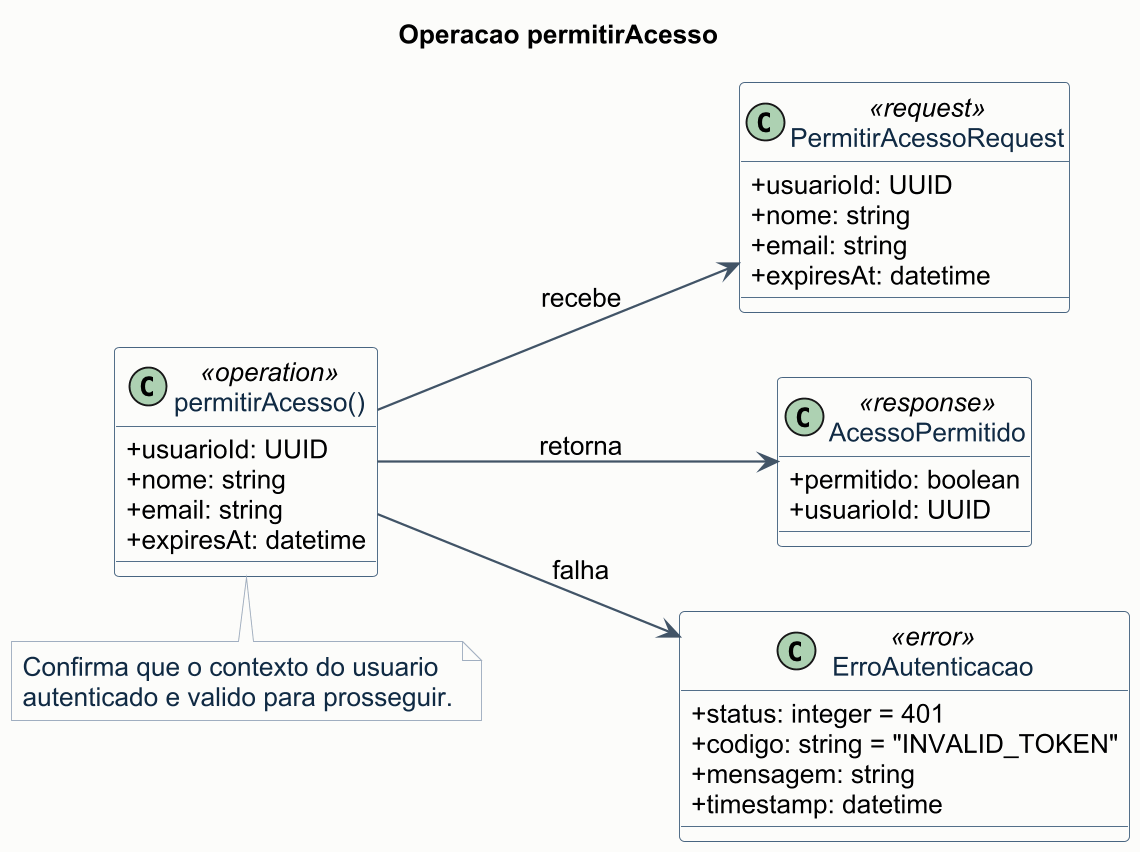

The diagram above was rendered by PlantUML. Its source (embedded in the PNG):
@startuml 09-op-permitir-acesso
left to right direction
skinparam shadowing false
skinparam dpi 180
skinparam backgroundColor #FCFCFA
skinparam defaultFontName Arial
skinparam defaultFontSize 14
skinparam classAttributeIconSize 0
skinparam ArrowColor #425466
skinparam ArrowThickness 1.2
skinparam class {
  BackgroundColor #FFFFFF
  BorderColor #486581
  FontColor #102A43
}
skinparam note {
  BackgroundColor #F8FAFB
  BorderColor #A0AEC0
  FontColor #102A43
}

title Operacao permitirAcesso

class "permitirAcesso()" as PermitirAcesso <<operation>> {
  + usuarioId: UUID
  + nome: string
  + email: string
  + expiresAt: datetime
}

class PermitirAcessoRequest <<request>> {
  + usuarioId: UUID
  + nome: string
  + email: string
  + expiresAt: datetime
}

class AcessoPermitido <<response>> {
  + permitido: boolean
  + usuarioId: UUID
}

class ErroAutenticacao <<error>> {
  + status: integer = 401
  + codigo: string = "INVALID_TOKEN"
  + mensagem: string
  + timestamp: datetime
}

PermitirAcesso --> PermitirAcessoRequest : recebe
PermitirAcesso --> AcessoPermitido : retorna
PermitirAcesso --> ErroAutenticacao : falha

note bottom of PermitirAcesso
Confirma que o contexto do usuario
autenticado e valido para prosseguir.
end note

@enduml